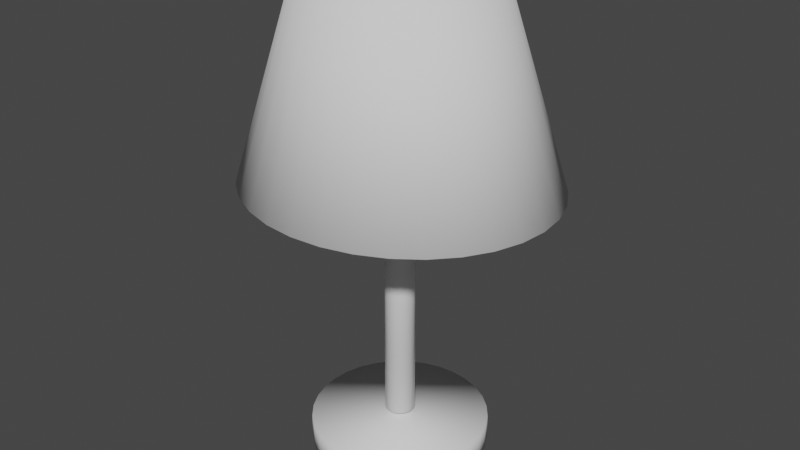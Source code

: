 # Source: LampS.blend  (saved by Blender 2.82.7; exported with 4.5.12 LTS)
import bpy
from mathutils import Matrix  # noqa: F401  (used for matrix-valued properties, if any)

bpy.ops.wm.read_factory_settings(use_empty=True)
scene = bpy.context.scene
scene.name = 'Scene'

# ---- collections
col_collection = bpy.data.collections.new('Collection'); scene.collection.children.link(col_collection)

# ---- world
world_world = bpy.data.worlds.new('World'); scene.world = world_world
world_world.use_nodes = True; world_world.node_tree.nodes.clear()
_N = world_world.node_tree.nodes; _L = world_world.node_tree.links
n0 = _N.new('ShaderNodeOutputWorld'); n0.name = 'World Output'; n0.location = (300, 300)
n1 = _N.new('ShaderNodeBackground'); n1.name = 'Background'; n1.location = (10, 300)
n1.inputs[0].default_value = (0.05088, 0.05088, 0.05088, 1.0)
_L.new(n1.outputs[0], n0.inputs[0])
n0.is_active_output = True
world_world.color = (0.05088, 0.05088, 0.05088)
world_world.use_sun_shadow = False
world_world.sun_shadow_jitter_overblur = 0.0

# ---- meshes
me_cone = bpy.data.meshes.new('Cone')
me_cone.from_pydata([(-8.289e-08, 0.905, -0.4209), (0.1951, 0.8876, -0.4209), (0.3827, 0.8361, -0.4209), (0.5556, 0.7525, -0.4209), (0.7071, 0.6399, -0.4209), (0.8315, 0.5028, -0.4209), (0.9239, 0.3463, -0.4209), (0.9808, 0.1766, -0.4209), (1.0, -1.446e-07, -0.4209), (0.9808, -0.1766, -0.4209), (0.9239, -0.3463, -0.4209), (0.8315, -0.5028, -0.4209), (0.7071, -0.6399, -0.4209), (0.5556, -0.7525, -0.4209), (0.3827, -0.8361, -0.4209), (0.1951, -0.8876, -0.4209), (-4.087e-07, -0.905, -0.4209), (-0.1951, -0.8876, -0.4209), (-0.3827, -0.8361, -0.4209), (-0.5556, -0.7525, -0.4209), (-0.7071, -0.6399, -0.4209), (-0.8315, -0.5028, -0.4209), (-0.9239, -0.3463, -0.4209), (-0.9808, -0.1766, -0.4209), (-1.0, 6.61e-07, -0.4209), (-0.9808, 0.1766, -0.4209), (-0.9239, 0.3463, -0.4209), (-0.8315, 0.5028, -0.4209), (-0.7071, 0.6399, -0.4209), (-0.5556, 0.7525, -0.4209), (-0.3827, 0.8361, -0.4209), (-0.1951, 0.8876, -0.4209), (0.113, -0.568, 0.4209), (-2.716e-07, -0.5791, 0.4209), (0.2216, -0.535, 0.4209), (-0.568, -0.113, 0.4209), (-0.3217, -0.4815, 0.4209), (-0.4095, -0.4095, 0.4209), (0.3217, -0.4815, 0.4209), (-0.113, -0.568, 0.4209), (-0.535, -0.2216, 0.4209), (-0.2216, -0.535, 0.4209), (-0.4815, -0.3217, 0.4209), (0.568, 0.113, 0.4209), (0.4095, -0.4095, 0.4209), (0.5791, -2.012e-07, 0.4209), (0.568, -0.113, 0.4209), (0.535, -0.2216, 0.4209), (0.4815, -0.3217, 0.4209), (0.2216, 0.535, 0.4209), (0.3217, 0.4815, 0.4209), (0.113, 0.568, 0.4209), (-8.289e-08, 0.5791, 0.4209), (-0.113, 0.568, 0.4209), (-0.5791, 3.143e-07, 0.4209), (0.4815, 0.3217, 0.4209), (0.535, 0.2216, 0.4209), (0.4095, 0.4095, 0.4209), (-0.4095, 0.4095, 0.4209), (-0.3217, 0.4815, 0.4209), (-0.4815, 0.3217, 0.4209), (-0.568, 0.113, 0.4209), (-0.2216, 0.535, 0.4209), (-0.535, 0.2216, 0.4209), (-8.289e-08, 0.09555, -1.506), (-8.289e-08, 0.09555, 0.05173), (0.01864, 0.09372, -1.506), (0.01864, 0.09372, 0.05173), (0.03657, 0.08828, -1.506), (0.03657, 0.08828, 0.05173), (0.05309, 0.07945, -1.506), (0.05309, 0.07945, 0.05173), (0.06757, 0.06757, -1.506), (0.06757, 0.06757, 0.05173), (0.07945, 0.05309, -1.506), (0.07945, 0.05309, 0.05173), (0.08828, 0.03657, -1.506), (0.08828, 0.03657, 0.05173), (0.09372, 0.01864, -1.506), (0.09372, 0.01864, 0.05173), (0.09555, -2.377e-07, -1.506), (0.09555, -2.377e-07, 0.05173), (0.09372, -0.01864, -1.506), (0.09372, -0.01864, 0.05173), (0.08828, -0.03657, -1.506), (0.08828, -0.03657, 0.05173), (0.07945, -0.05309, -1.506), (0.07945, -0.05309, 0.05173), (0.06757, -0.06757, -1.506), (0.06757, -0.06757, 0.05173), (0.05309, -0.07945, -1.506), (0.05309, -0.07945, 0.05173), (0.03657, -0.08828, -1.506), (0.03657, -0.08828, 0.05173), (0.01864, -0.09372, -1.506), (0.01864, -0.09372, 0.05173), (-1.14e-07, -0.09555, -1.506), (-1.14e-07, -0.09555, 0.05173), (-0.01864, -0.09372, -1.506), (-0.01864, -0.09372, 0.05173), (-0.03657, -0.08828, -1.506), (-0.03657, -0.08828, 0.05173), (-0.05309, -0.07945, -1.506), (-0.05309, -0.07945, 0.05173), (-0.06757, -0.06757, -1.506), (-0.06757, -0.06757, 0.05173), (-0.07945, -0.05309, -1.506), (-0.07945, -0.05309, 0.05173), (-0.08828, -0.03657, -1.506), (-0.08828, -0.03657, 0.05173), (-0.09372, -0.01864, -1.506), (-0.09372, -0.01864, 0.05173), (-0.09555, -1.527e-07, -1.506), (-0.09555, -1.527e-07, 0.05173), (-0.09372, 0.01864, -1.506), (-0.09372, 0.01864, 0.05173), (-0.08828, 0.03657, -1.506), (-0.08828, 0.03657, 0.05173), (-0.07945, 0.05309, -1.506), (-0.07945, 0.05309, 0.05173), (-0.06757, 0.06757, -1.506), (-0.06757, 0.06757, 0.05173), (-0.05309, 0.07945, -1.506), (-0.05309, 0.07945, 0.05173), (-0.03657, 0.08828, -1.506), (-0.03657, 0.08828, 0.05173), (-0.01864, 0.09372, -1.506), (-0.01864, 0.09372, 0.05173), (-8.289e-08, 0.5682, -1.653), (-8.289e-08, 0.5682, -1.538), (0.1109, 0.5573, -1.653), (0.1109, 0.5573, -1.538), (0.2174, 0.525, -1.653), (0.2174, 0.525, -1.538), (0.3157, 0.4725, -1.653), (0.3157, 0.4725, -1.538), (0.4018, 0.4018, -1.653), (0.4018, 0.4018, -1.538), (0.4725, 0.3157, -1.653), (0.4725, 0.3157, -1.538), (0.525, 0.2174, -1.653), (0.525, 0.2174, -1.538), (0.5573, 0.1109, -1.653), (0.5573, 0.1109, -1.538), (0.5682, -2.02e-07, -1.653), (0.5682, -2.02e-07, -1.538), (0.5573, -0.1109, -1.653), (0.5573, -0.1109, -1.538), (0.525, -0.2174, -1.653), (0.525, -0.2174, -1.538), (0.4725, -0.3157, -1.653), (0.4725, -0.3157, -1.538), (0.4018, -0.4018, -1.653), (0.4018, -0.4018, -1.538), (0.3157, -0.4725, -1.653), (0.3157, -0.4725, -1.538), (0.2174, -0.525, -1.653), (0.2174, -0.525, -1.538), (0.1109, -0.5573, -1.653), (0.1109, -0.5573, -1.538), (-2.68e-07, -0.5682, -1.653), (-2.68e-07, -0.5682, -1.538), (-0.1109, -0.5573, -1.653), (-0.1109, -0.5573, -1.538), (-0.2174, -0.525, -1.653), (-0.2174, -0.525, -1.538), (-0.3157, -0.4725, -1.653), (-0.3157, -0.4725, -1.538), (-0.4018, -0.4018, -1.653), (-0.4018, -0.4018, -1.538), (-0.4725, -0.3157, -1.653), (-0.4725, -0.3157, -1.538), (-0.525, -0.2174, -1.653), (-0.525, -0.2174, -1.538), (-0.5573, -0.1109, -1.653), (-0.5573, -0.1109, -1.538), (-0.5682, 3.037e-07, -1.653), (-0.5682, 3.037e-07, -1.538), (-0.5573, 0.1109, -1.653), (-0.5573, 0.1109, -1.538), (-0.525, 0.2174, -1.653), (-0.525, 0.2174, -1.538), (-0.4725, 0.3157, -1.653), (-0.4725, 0.3157, -1.538), (-0.4018, 0.4018, -1.653), (-0.4018, 0.4018, -1.538), (-0.3157, 0.4725, -1.653), (-0.3157, 0.4725, -1.538), (-0.2174, 0.525, -1.653), (-0.2174, 0.525, -1.538), (-0.1109, 0.5573, -1.653), (-0.1109, 0.5573, -1.538)], [], [(0, 52, 51, 1), (1, 51, 49, 2), (2, 49, 50, 3), (3, 50, 57, 4), (4, 57, 55, 5), (5, 55, 56, 6), (6, 56, 43, 7), (7, 43, 45, 8), (8, 45, 46, 9), (9, 46, 47, 10), (10, 47, 48, 11), (11, 48, 44, 12), (12, 44, 38, 13), (13, 38, 34, 14), (14, 34, 32, 15), (15, 32, 33, 16), (16, 33, 39, 17), (17, 39, 41, 18), (18, 41, 36, 19), (19, 36, 37, 20), (20, 37, 42, 21), (21, 42, 40, 22), (22, 40, 35, 23), (23, 35, 54, 24), (24, 54, 61, 25), (25, 61, 63, 26), (26, 63, 60, 27), (27, 60, 58, 28), (28, 58, 59, 29), (29, 59, 62, 30), (30, 62, 53, 31), (31, 53, 52, 0), (0, 1, 2, 3, 4, 5, 6, 7, 8, 9, 10, 11, 12, 13, 14, 15, 16, 17, 18, 19, 20, 21, 22, 23, 24, 25, 26, 27, 28, 29, 30, 31), (46, 45, 43, 56, 55, 57, 50, 49, 51, 52, 53, 62, 59, 58, 60, 63, 61, 54, 35, 40, 42, 37, 36, 41, 39, 33, 32, 34, 38, 44, 48, 47), (64, 65, 67, 66), (66, 67, 69, 68), (68, 69, 71, 70), (70, 71, 73, 72), (72, 73, 75, 74), (74, 75, 77, 76), (76, 77, 79, 78), (78, 79, 81, 80), (80, 81, 83, 82), (82, 83, 85, 84), (84, 85, 87, 86), (86, 87, 89, 88), (88, 89, 91, 90), (90, 91, 93, 92), (92, 93, 95, 94), (94, 95, 97, 96), (96, 97, 99, 98), (98, 99, 101, 100), (100, 101, 103, 102), (102, 103, 105, 104), (104, 105, 107, 106), (106, 107, 109, 108), (108, 109, 111, 110), (110, 111, 113, 112), (112, 113, 115, 114), (114, 115, 117, 116), (116, 117, 119, 118), (118, 119, 121, 120), (120, 121, 123, 122), (122, 123, 125, 124), (67, 65, 127, 125, 123, 121, 119, 117, 115, 113, 111, 109, 107, 105, 103, 101, 99, 97, 95, 93, 91, 89, 87, 85, 83, 81, 79, 77, 75, 73, 71, 69), (124, 125, 127, 126), (126, 127, 65, 64), (64, 66, 68, 70, 72, 74, 76, 78, 80, 82, 84, 86, 88, 90, 92, 94, 96, 98, 100, 102, 104, 106, 108, 110, 112, 114, 116, 118, 120, 122, 124, 126), (128, 129, 131, 130), (130, 131, 133, 132), (132, 133, 135, 134), (134, 135, 137, 136), (136, 137, 139, 138), (138, 139, 141, 140), (140, 141, 143, 142), (142, 143, 145, 144), (144, 145, 147, 146), (146, 147, 149, 148), (148, 149, 151, 150), (150, 151, 153, 152), (152, 153, 155, 154), (154, 155, 157, 156), (156, 157, 159, 158), (158, 159, 161, 160), (160, 161, 163, 162), (162, 163, 165, 164), (164, 165, 167, 166), (166, 167, 169, 168), (168, 169, 171, 170), (170, 171, 173, 172), (172, 173, 175, 174), (174, 175, 177, 176), (176, 177, 179, 178), (178, 179, 181, 180), (180, 181, 183, 182), (182, 183, 185, 184), (184, 185, 187, 186), (186, 187, 189, 188), (131, 129, 191, 189, 187, 185, 183, 181, 179, 177, 175, 173, 171, 169, 167, 165, 163, 161, 159, 157, 155, 153, 151, 149, 147, 145, 143, 141, 139, 137, 135, 133), (188, 189, 191, 190), (190, 191, 129, 128), (128, 130, 132, 134, 136, 138, 140, 142, 144, 146, 148, 150, 152, 154, 156, 158, 160, 162, 164, 166, 168, 170, 172, 174, 176, 178, 180, 182, 184, 186, 188, 190)])
me_cone.polygons.foreach_set('use_smooth', [True] * 102)
_uv = me_cone.uv_layers.new(name='UVMap')
_uv.uv.foreach_set('vector', [0.4687, 0.1716, 0.6883, 0.1794, 0.6883, 0.2072, 0.4686, 0.2196, 0.4686, 0.2196, 0.6883, 0.2072, 0.689, 0.2344, 0.4697, 0.2665, 0.4697, 0.2665, 0.689, 0.2344, 0.6904, 0.26, 0.4718, 0.3106, 0.4718, 0.3106, 0.6904, 0.26, 0.6924, 0.2831, 0.475, 0.3501, 0.475, 0.3501, 0.6924, 0.2831, 0.695, 0.3027, 0.479, 0.3836, 0.7719, 0.7145, 0.9904, 0.7671, 0.9887, 0.7902, 0.769, 0.7504, 0.769, 0.7504, 0.9887, 0.7902, 0.9876, 0.8158, 0.767, 0.7903, 0.767, 0.7903, 0.9876, 0.8158, 0.987, 0.843, 0.766, 0.8328, 0.766, 0.8328, 0.987, 0.843, 0.987, 0.8708, 0.7661, 0.8763, 0.7661, 0.8763, 0.987, 0.8708, 0.9876, 0.8981, 0.7672, 0.919, 0.7672, 0.919, 0.9876, 0.8981, 0.9887, 0.9238, 0.7692, 0.9594, 0.7692, 0.9594, 0.9887, 0.9238, 0.9904, 0.9469, 0.7722, 0.9958, 0.7104, 0.005167, 0.927, 0.07486, 0.9246, 0.09791, 0.7067, 0.04468, 0.7067, 0.04468, 0.9246, 0.09791, 0.9229, 0.1235, 0.704, 0.08873, 0.704, 0.08873, 0.9229, 0.1235, 0.9218, 0.1508, 0.7023, 0.1356, 0.7023, 0.1356, 0.9218, 0.1508, 0.9215, 0.1785, 0.7018, 0.1835, 0.7018, 0.1835, 0.9215, 0.1785, 0.9218, 0.2058, 0.7023, 0.2307, 0.7023, 0.2307, 0.9218, 0.2058, 0.9229, 0.2315, 0.704, 0.2752, 0.704, 0.2752, 0.9229, 0.2315, 0.9246, 0.2546, 0.7067, 0.3153, 0.7067, 0.3153, 0.9246, 0.2546, 0.927, 0.2744, 0.7104, 0.3496, 0.774, 0.394, 0.9917, 0.4451, 0.9897, 0.4682, 0.7706, 0.4304, 0.7706, 0.4304, 0.9897, 0.4682, 0.9883, 0.4939, 0.7681, 0.4707, 0.7681, 0.4707, 0.9883, 0.4939, 0.9874, 0.5211, 0.7666, 0.5134, 0.7666, 0.5134, 0.9874, 0.5211, 0.9871, 0.5489, 0.7661, 0.5568, 0.7661, 0.5568, 0.9871, 0.5489, 0.9874, 0.5762, 0.7666, 0.5994, 0.7666, 0.5994, 0.9874, 0.5762, 0.9883, 0.6018, 0.7681, 0.6393, 0.7681, 0.6393, 0.9883, 0.6018, 0.9897, 0.6249, 0.7706, 0.6752, 0.7706, 0.6752, 0.9897, 0.6249, 0.9917, 0.6446, 0.774, 0.7056, 0.4794, 0.005669, 0.695, 0.08363, 0.6924, 0.1033, 0.4753, 0.03993, 0.4753, 0.03993, 0.6924, 0.1033, 0.6904, 0.1264, 0.4721, 0.08006, 0.4721, 0.08006, 0.6904, 0.1264, 0.689, 0.1521, 0.4699, 0.1245, 0.4699, 0.1245, 0.689, 0.1521, 0.6883, 0.1794, 0.4687, 0.1716, 0.4584, 0.2707, 0.4498, 0.3179, 0.4327, 0.3625, 0.408, 0.4028, 0.3766, 0.4373, 0.3396, 0.4646, 0.2985, 0.4837, 0.2549, 0.4939, 0.2104, 0.4948, 0.1667, 0.4863, 0.1256, 0.4687, 0.08865, 0.4428, 0.05719, 0.4095, 0.03248, 0.3701, 0.01545, 0.3261, 0.006775, 0.2793, 0.006775, 0.2314, 0.01545, 0.1842, 0.03248, 0.1396, 0.05719, 0.09928, 0.08865, 0.0648, 0.1256, 0.03746, 0.1667, 0.01834, 0.2104, 0.008159, 0.2549, 0.007312, 0.2985, 0.01583, 0.3396, 0.03339, 0.3766, 0.05931, 0.408, 0.0926, 0.4327, 0.132, 0.4498, 0.1759, 0.4584, 0.2228, 0.5219, 0.425, 0.5455, 0.4096, 0.5718, 0.399, 0.5997, 0.3935, 0.6282, 0.3935, 0.6561, 0.399, 0.6823, 0.4096, 0.706, 0.425, 0.7261, 0.4447, 0.7419, 0.4678, 0.7528, 0.4934, 0.7583, 0.5207, 0.7583, 0.5485, 0.7528, 0.5757, 0.7419, 0.6014, 0.7261, 0.6245, 0.706, 0.6441, 0.6823, 0.6595, 0.6561, 0.6702, 0.6282, 0.6756, 0.5997, 0.6756, 0.5718, 0.6702, 0.5455, 0.6595, 0.5219, 0.6441, 0.5018, 0.6245, 0.486, 0.6014, 0.4751, 0.5757, 0.4696, 0.5485, 0.4696, 0.5207, 0.4751, 0.4934, 0.486, 0.4678, 0.5018, 0.4447, 0.3827, 0.5078, 0.3827, 0.8857, 0.378, 0.8857, 0.378, 0.5078, 0.378, 0.5078, 0.378, 0.8857, 0.3734, 0.8858, 0.3734, 0.5079, 0.3734, 0.5079, 0.3734, 0.8858, 0.3691, 0.8861, 0.3691, 0.5081, 0.3691, 0.5081, 0.3691, 0.8861, 0.3652, 0.8864, 0.3652, 0.5084, 0.3642, 0.5087, 0.3642, 0.8876, 0.3608, 0.8872, 0.3608, 0.5083, 0.3608, 0.5083, 0.3608, 0.8872, 0.3569, 0.887, 0.3569, 0.5081, 0.3569, 0.5081, 0.3569, 0.887, 0.3526, 0.8868, 0.3526, 0.5079, 0.3526, 0.5079, 0.3526, 0.8868, 0.348, 0.8867, 0.348, 0.5078, 0.348, 0.5078, 0.348, 0.8867, 0.3433, 0.8867, 0.3433, 0.5078, 0.3433, 0.5078, 0.3433, 0.8867, 0.3387, 0.8868, 0.3387, 0.5079, 0.3387, 0.5079, 0.3387, 0.8868, 0.3344, 0.887, 0.3344, 0.5081, 0.3344, 0.5081, 0.3344, 0.887, 0.3305, 0.8872, 0.3305, 0.5083, 0.4302, 0.5084, 0.4302, 0.8864, 0.4263, 0.8861, 0.4263, 0.5081, 0.4263, 0.5081, 0.4263, 0.8861, 0.422, 0.8858, 0.422, 0.5079, 0.422, 0.5079, 0.422, 0.8858, 0.4174, 0.8857, 0.4174, 0.5078, 0.4174, 0.5078, 0.4174, 0.8857, 0.4127, 0.8857, 0.4127, 0.5078, 0.4127, 0.5078, 0.4127, 0.8857, 0.4081, 0.8858, 0.4081, 0.5079, 0.4081, 0.5079, 0.4081, 0.8858, 0.4037, 0.886, 0.4037, 0.5081, 0.4037, 0.5081, 0.4037, 0.886, 0.3998, 0.8864, 0.3998, 0.5084, 0.3294, 0.5087, 0.3294, 0.8876, 0.3261, 0.8872, 0.3261, 0.5083, 0.3261, 0.5083, 0.3261, 0.8872, 0.3222, 0.887, 0.3222, 0.5081, 0.3222, 0.5081, 0.3222, 0.887, 0.3178, 0.8868, 0.3178, 0.5079, 0.3178, 0.5079, 0.3178, 0.8868, 0.3132, 0.8867, 0.3132, 0.5078, 0.3132, 0.5078, 0.3132, 0.8867, 0.3085, 0.8867, 0.3085, 0.5078, 0.3085, 0.5078, 0.3085, 0.8867, 0.3039, 0.8868, 0.3039, 0.5079, 0.3039, 0.5079, 0.3039, 0.8868, 0.2996, 0.887, 0.2996, 0.5081, 0.2996, 0.5081, 0.2996, 0.887, 0.2957, 0.8872, 0.2957, 0.5083, 0.2957, 0.5083, 0.2957, 0.8872, 0.2924, 0.8876, 0.2924, 0.5087, 0.3989, 0.5089, 0.3989, 0.8868, 0.3955, 0.8864, 0.3955, 0.5084, 0.3955, 0.5084, 0.3955, 0.8864, 0.3916, 0.8861, 0.3916, 0.5081, 0.02219, 0.7878, 0.02688, 0.7878, 0.03149, 0.7887, 0.03582, 0.7905, 0.03973, 0.793, 0.04304, 0.7963, 0.04565, 0.8001, 0.04745, 0.8043, 0.04836, 0.8088, 0.04836, 0.8134, 0.04745, 0.8179, 0.04565, 0.8221, 0.04304, 0.8259, 0.03973, 0.8292, 0.03582, 0.8317, 0.03149, 0.8335, 0.02688, 0.8344, 0.02219, 0.8344, 0.01759, 0.8335, 0.01325, 0.8317, 0.009352, 0.8292, 0.006033, 0.8259, 0.003426, 0.8221, 0.00163, 0.8179, 0.0007147, 0.8134, 0.0007147, 0.8088, 0.00163, 0.8043, 0.003426, 0.8001, 0.006033, 0.7963, 0.009352, 0.793, 0.01325, 0.7905, 0.01759, 0.7887, 0.3916, 0.5081, 0.3916, 0.8861, 0.3873, 0.8858, 0.3873, 0.5079, 0.3873, 0.5079, 0.3873, 0.8858, 0.3827, 0.8857, 0.3827, 0.5078, 0.04979, 0.8088, 0.05071, 0.8043, 0.0525, 0.8001, 0.05511, 0.7963, 0.05843, 0.793, 0.06233, 0.7905, 0.06667, 0.7887, 0.07127, 0.7878, 0.07596, 0.7878, 0.08056, 0.7887, 0.0849, 0.7905, 0.0888, 0.793, 0.09212, 0.7963, 0.09473, 0.8001, 0.09652, 0.8043, 0.09744, 0.8088, 0.09744, 0.8134, 0.09652, 0.8179, 0.09473, 0.8221, 0.09212, 0.8259, 0.0888, 0.8292, 0.0849, 0.8317, 0.08056, 0.8335, 0.07596, 0.8344, 0.07127, 0.8344, 0.06667, 0.8335, 0.06233, 0.8317, 0.05843, 0.8292, 0.05511, 0.8259, 0.0525, 0.8221, 0.05071, 0.8179, 0.04979, 0.8134, 0.9658, 0.0973, 0.9941, 0.09695, 0.9945, 0.1242, 0.9661, 0.1246, 0.9661, 0.1246, 0.9945, 0.1242, 0.9955, 0.1509, 0.9672, 0.1513, 0.9672, 0.1513, 0.9955, 0.1509, 0.9972, 0.1761, 0.9689, 0.1764, 0.9689, 0.1764, 0.9972, 0.1761, 0.9995, 0.1987, 0.9712, 0.199, 0.4357, 0.5053, 0.464, 0.505, 0.4621, 0.5243, 0.4337, 0.5246, 0.4337, 0.5246, 0.4621, 0.5243, 0.4607, 0.547, 0.4323, 0.5472, 0.4323, 0.5472, 0.4607, 0.547, 0.4598, 0.5721, 0.4314, 0.5724, 0.4314, 0.5724, 0.4598, 0.5721, 0.4595, 0.5989, 0.4311, 0.5992, 0.4311, 0.5992, 0.4595, 0.5989, 0.4598, 0.6261, 0.4314, 0.6264, 0.4314, 0.6264, 0.4598, 0.6261, 0.4607, 0.6528, 0.4323, 0.6531, 0.4323, 0.6531, 0.4607, 0.6528, 0.4621, 0.678, 0.4337, 0.6783, 0.4337, 0.6783, 0.4621, 0.678, 0.464, 0.7007, 0.4357, 0.701, 0.4352, 0.7066, 0.4635, 0.7066, 0.4615, 0.7292, 0.4332, 0.7292, 0.4332, 0.7292, 0.4615, 0.7292, 0.4602, 0.7544, 0.4318, 0.7544, 0.4318, 0.7544, 0.4602, 0.7544, 0.4595, 0.7811, 0.4311, 0.7811, 0.4311, 0.7811, 0.4595, 0.7811, 0.4595, 0.8084, 0.4311, 0.8084, 0.4311, 0.8084, 0.4595, 0.8084, 0.4602, 0.8351, 0.4318, 0.8351, 0.4318, 0.8351, 0.4602, 0.8351, 0.4615, 0.8603, 0.4332, 0.8603, 0.4332, 0.8603, 0.4615, 0.8603, 0.4635, 0.883, 0.4352, 0.883, 0.9364, 0.003224, 0.9648, 0.003228, 0.9626, 0.02253, 0.9342, 0.02252, 0.9342, 0.02252, 0.9626, 0.02253, 0.961, 0.04521, 0.9326, 0.04521, 0.9326, 0.04521, 0.961, 0.04521, 0.9598, 0.07041, 0.9314, 0.0704, 0.9314, 0.0704, 0.9598, 0.07041, 0.9592, 0.09715, 0.9308, 0.09714, 0.9308, 0.09714, 0.9592, 0.09715, 0.9592, 0.1244, 0.9308, 0.1244, 0.9308, 0.1244, 0.9592, 0.1244, 0.9598, 0.1511, 0.9314, 0.1511, 0.9314, 0.1511, 0.9598, 0.1511, 0.961, 0.1763, 0.9326, 0.1763, 0.9326, 0.1763, 0.961, 0.1763, 0.9626, 0.1989, 0.9342, 0.1989, 0.9342, 0.1989, 0.9626, 0.1989, 0.9648, 0.2182, 0.9364, 0.2182, 0.9712, 0.003286, 0.9995, 0.002941, 0.9972, 0.02228, 0.9689, 0.02262, 0.9689, 0.02262, 0.9972, 0.02228, 0.9955, 0.04499, 0.9672, 0.04533, 0.2876, 0.631, 0.2876, 0.6582, 0.2821, 0.685, 0.2715, 0.7101, 0.256, 0.7328, 0.2362, 0.7521, 0.213, 0.7672, 0.1872, 0.7777, 0.1599, 0.783, 0.132, 0.783, 0.1046, 0.7777, 0.07881, 0.7672, 0.05561, 0.7521, 0.03588, 0.7328, 0.02037, 0.7101, 0.009694, 0.685, 0.00425, 0.6582, 0.00425, 0.631, 0.009694, 0.6042, 0.02037, 0.5791, 0.03588, 0.5564, 0.05561, 0.5371, 0.07881, 0.522, 0.1046, 0.5116, 0.132, 0.5062, 0.1599, 0.5062, 0.1872, 0.5116, 0.213, 0.522, 0.2362, 0.5371, 0.256, 0.5564, 0.2715, 0.5791, 0.2821, 0.6042, 0.9672, 0.04533, 0.9955, 0.04499, 0.9945, 0.07021, 0.9661, 0.07055, 0.9661, 0.07055, 0.9945, 0.07021, 0.9941, 0.09695, 0.9658, 0.0973, 0.4856, 0.8879, 0.4749, 0.8627, 0.4695, 0.836, 0.4695, 0.8087, 0.4749, 0.782, 0.4856, 0.7568, 0.5011, 0.7341, 0.5208, 0.7149, 0.544, 0.6997, 0.5698, 0.6893, 0.5972, 0.684, 0.6251, 0.684, 0.6525, 0.6893, 0.6782, 0.6997, 0.7015, 0.7149, 0.7212, 0.7341, 0.7367, 0.7568, 0.7474, 0.782, 0.7528, 0.8087, 0.7528, 0.836, 0.7474, 0.8627, 0.7367, 0.8879, 0.7212, 0.9105, 0.7015, 0.9298, 0.6782, 0.945, 0.6525, 0.9554, 0.6251, 0.9607, 0.5972, 0.9607, 0.5698, 0.9554, 0.544, 0.945, 0.5208, 0.9298, 0.5011, 0.9105])
me_cone.use_remesh_preserve_volume = False
me_cone.use_remesh_preserve_attributes = False
me_cone.use_mirror_vertex_groups = False
me_cone.update()

# ---- objects
ob_cone = bpy.data.objects.new('Cone', me_cone)

# ---- transforms, parenting, visibility, modifiers, constraints
ob_cone.location = (5.173e-08, 1.529e-07, 1.46)
ob_cone.scale = (0.624, 0.624, 0.9153)
ob_cone.lineart.crease_threshold = 0.0

# ---- collection membership
col_collection.objects.link(ob_cone)

# ---- scene / render settings (as saved in the file)
scene.frame_start = 1; scene.frame_end = 250; scene.frame_set(1)
scene.render.engine = 'BLENDER_EEVEE_NEXT'
scene.cycles.use_denoising = False
scene.cycles.samples = 128
scene.cycles.sampling_pattern = 'TABULATED_SOBOL'
scene.cycles.use_adaptive_sampling = False
scene.cycles.use_light_tree = False
scene.view_settings.view_transform = 'Filmic'
bpy.context.view_layer.update()

# ---- added for rendering (the .blend has no active camera and no usable light): camera, sun
cam_auto = bpy.data.cameras.new('AutoCamera')
cam_auto.lens = 50.0
cam_auto.sensor_width = 36.0
cam_auto.clip_end = 1000.0
ob_auto_camera = bpy.data.objects.new('AutoCamera', cam_auto)
scene.collection.objects.link(ob_auto_camera)
ob_auto_camera.location = (2.34705, -2.81646, 2.77433)
ob_auto_camera.rotation_euler = (1.09748, -7.21219e-08, 0.694738)
scene.camera = ob_auto_camera
light_auto_sun = bpy.data.lights.new('AutoSun', 'SUN')
light_auto_sun.energy = 3.0
light_auto_sun.angle = 0.0523599
ob_auto_sun = bpy.data.objects.new('AutoSun', light_auto_sun)
scene.collection.objects.link(ob_auto_sun)
ob_auto_sun.rotation_euler = (0.872665, 0.174533, 0.523599)
bpy.context.view_layer.update()
